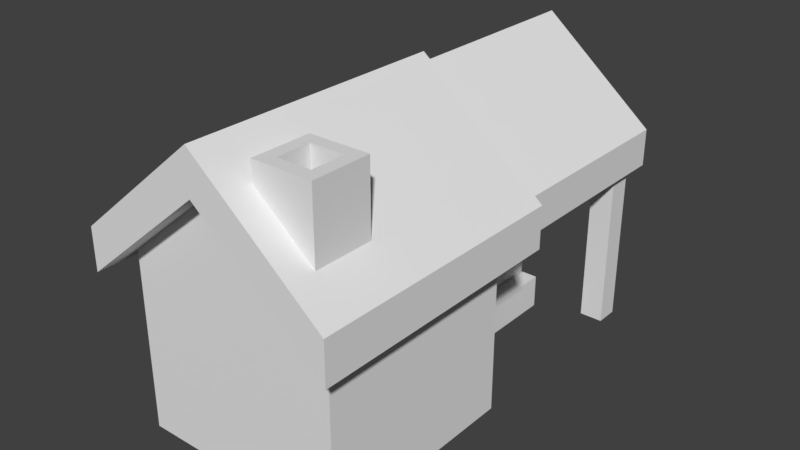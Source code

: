 # Source: forester-1.blend  (saved by Blender 2.78.0; exported with 4.5.12 LTS)
import bpy
from mathutils import Matrix  # noqa: F401  (used for matrix-valued properties, if any)

bpy.ops.wm.read_factory_settings(use_empty=True)
scene = bpy.context.scene
scene.name = 'Scene'

# ---- collections
col_collection_1 = bpy.data.collections.new('Collection 1'); scene.collection.children.link(col_collection_1)

# ---- world
world_world = bpy.data.worlds.new('World'); scene.world = world_world
world_world.color = (0.05088, 0.05088, 0.05088)
world_world.use_sun_shadow = False
world_world.sun_shadow_jitter_overblur = 0.0
world_world.cycles.sampling_method = 'MANUAL'

# ---- meshes
me_cube_008 = bpy.data.meshes.new('Cube.008')
me_cube_008.from_pydata([(-1.439, 0.1296, 0.004766), (-1.439, 0.1296, 1.795), (-1.439, 1.907, 0.004766), (-1.439, 1.907, 1.795), (0.3515, 0.1296, 0.004766), (0.3515, 0.1296, 1.795), (0.3515, 1.907, 0.004766), (0.3515, 1.907, 1.795), (-1.626, -0.09082, 1.361), (-1.626, -0.09082, 1.718), (-1.516, 3.86, 1.409), (-1.516, 3.86, 1.73), (0.5387, -0.09082, 1.357), (0.5387, -0.09082, 1.709), (0.4288, 3.86, 1.406), (0.4288, 3.86, 1.722), (-0.5438, 3.86, 2.211), (-0.5438, 3.86, 2.536), (-0.5438, -0.09082, 2.254), (-0.5438, -0.09082, 2.615), (-0.5438, 1.907, 0.004766), (-0.5438, 1.907, 2.413), (-0.5438, 0.1296, 0.004766), (-0.5438, 0.1296, 2.413), (0.1503, 3.539, 0.009179), (0.1503, 3.539, 1.745), (0.1503, 3.739, 0.009179), (0.1503, 3.739, 1.745), (0.3503, 3.539, 0.009179), (0.3503, 3.539, 1.745), (0.3503, 3.739, 0.009179), (0.3503, 3.739, 1.745), (-1.441, 3.539, 0.009179), (-1.441, 3.539, 1.745), (-1.441, 3.739, 0.009179), (-1.441, 3.739, 1.745), (-1.241, 3.539, 0.009179), (-1.241, 3.539, 1.745), (-1.241, 3.739, 0.009179), (-1.241, 3.739, 1.745), (-1.626, 2.154, 1.361), (-1.626, 2.154, 1.718), (0.5387, 2.154, 1.357), (0.5387, 2.154, 1.709), (-0.5438, 2.154, 2.615), (-0.5438, 2.154, 2.254), (-1.516, 2.164, 1.73), (0.4288, 2.164, 1.406), (-1.516, 2.164, 1.409), (0.4288, 2.164, 1.722), (-0.5438, 2.164, 2.536), (-0.5438, 2.164, 2.211), (-1.514, 0.6804, 0.003325), (-1.514, 0.6804, 1.003), (-1.514, 1.361, 0.003325), (-1.514, 1.361, 1.003), (-1.314, 0.6804, 0.003325), (-1.314, 0.6804, 1.003), (-1.314, 1.361, 0.003325), (-1.314, 1.361, 1.003), (-0.1936, 1.779, 0.003325), (-0.1936, 1.779, 1.003), (-0.8746, 1.779, 0.003325), (-0.8746, 1.779, 1.003), (-0.1936, 1.979, 0.003325), (-0.1936, 1.979, 1.003), (-0.8746, 1.979, 0.003325), (-0.8746, 1.979, 1.003), (-0.243, 0.1483, 1.51), (-0.243, 0.6473, 1.51), (0.256, 0.1483, 1.51), (0.256, 0.6473, 1.51), (-0.243, 0.1483, 2.53), (-0.243, 0.6473, 2.53), (0.256, 0.1483, 2.53), (0.256, 0.6473, 2.53), (-0.135, 0.2563, 2.53), (-0.135, 0.5393, 2.53), (0.148, 0.2563, 2.53), (0.148, 0.5393, 2.53), (-0.135, 0.2563, 2.201), (-0.135, 0.5393, 2.201), (0.148, 0.2563, 2.201), (0.148, 0.5393, 2.201), (-0.8433, 2.595, -0.004344), (-0.8433, 2.595, 0.2869), (-0.8433, 3.411, -0.004344), (-0.8433, 3.411, 0.2869), (-0.5521, 2.595, -0.004344), (-0.5521, 2.595, 0.2869), (-0.5521, 3.411, -0.004344), (-0.5521, 3.411, 0.2869), (-0.6986, 2.595, 0.299), (-0.6986, 2.595, 0.5902), (-0.6986, 3.411, 0.299), (-0.6986, 3.411, 0.5902), (-0.4074, 2.595, 0.299), (-0.4074, 2.595, 0.5902), (-0.4074, 3.411, 0.299), (-0.4074, 3.411, 0.5902), (-0.5469, 2.595, -0.004344), (-0.5469, 2.595, 0.2869), (-0.5469, 3.411, -0.004344), (-0.5469, 3.411, 0.2869), (-0.2557, 2.595, -0.004344), (-0.2557, 2.595, 0.2869), (-0.2557, 3.411, -0.004344), (-0.2557, 3.411, 0.2869)], [], [(0, 1, 3, 2), (20, 21, 7, 6), (6, 7, 5, 4), (22, 23, 1, 0), (20, 6, 4, 22), (21, 3, 1, 23), (48, 46, 11, 10), (16, 17, 15, 14), (42, 43, 13, 12), (18, 19, 9, 8), (45, 42, 12, 18), (44, 41, 9, 19), (43, 44, 19, 13), (40, 45, 18, 8), (12, 13, 19, 18), (10, 11, 17, 16), (7, 21, 23, 5), (2, 20, 22, 0), (4, 5, 23, 22), (2, 3, 21, 20), (24, 25, 27, 26), (26, 27, 31, 30), (30, 31, 29, 28), (28, 29, 25, 24), (26, 30, 28, 24), (31, 27, 25, 29), (32, 33, 35, 34), (34, 35, 39, 38), (38, 39, 37, 36), (36, 37, 33, 32), (34, 38, 36, 32), (39, 35, 33, 37), (48, 51, 45, 40), (49, 50, 44, 43), (50, 46, 41, 44), (51, 47, 42, 45), (47, 49, 43, 42), (8, 9, 41, 40), (14, 15, 49, 47), (16, 14, 47, 51), (17, 11, 46, 50), (15, 17, 50, 49), (10, 16, 51, 48), (40, 41, 46, 48), (52, 53, 55, 54), (54, 55, 59, 58), (58, 59, 57, 56), (56, 57, 53, 52), (54, 58, 56, 52), (59, 55, 53, 57), (60, 61, 63, 62), (62, 63, 67, 66), (66, 67, 65, 64), (64, 65, 61, 60), (62, 66, 64, 60), (67, 63, 61, 65), (70, 71, 75, 74), (72, 74, 78, 76), (69, 68, 72, 73), (68, 70, 74, 72), (71, 69, 73, 75), (78, 79, 83, 82), (75, 73, 77, 79), (74, 75, 79, 78), (73, 72, 76, 77), (83, 81, 80, 82), (77, 76, 80, 81), (76, 78, 82, 80), (79, 77, 81, 83), (84, 85, 87, 86), (86, 87, 91, 90), (90, 91, 89, 88), (88, 89, 85, 84), (86, 90, 88, 84), (91, 87, 85, 89), (92, 93, 95, 94), (94, 95, 99, 98), (98, 99, 97, 96), (96, 97, 93, 92), (94, 98, 96, 92), (99, 95, 93, 97), (100, 101, 103, 102), (102, 103, 107, 106), (106, 107, 105, 104), (104, 105, 101, 100), (102, 106, 104, 100), (107, 103, 101, 105)])
_uv = me_cube_008.uv_layers.new(name='UVMap')
_uv.uv.foreach_set('vector', [0.1846, 0.8378, 0.1846, 0.8111, 0.2112, 0.8111, 0.2112, 0.8378, 0.1444, 0.818, 0.1444, 0.782, 0.1578, 0.7912, 0.1578, 0.818, 0.1578, 0.8447, 0.1578, 0.818, 0.1844, 0.818, 0.1844, 0.8447, 0.1712, 0.782, 0.1712, 0.818, 0.1578, 0.8087, 0.1578, 0.782, 0.1311, 0.8314, 0.1311, 0.818, 0.1576, 0.818, 0.1576, 0.8314, 0.2366, 0.7954, 0.2366, 0.8088, 0.21, 0.8088, 0.21, 0.7954, 0.149, 0.5744, 0.1442, 0.5744, 0.1442, 0.5491, 0.149, 0.5491, 0.1562, 0.5313, 0.1514, 0.5313, 0.1635, 0.5167, 0.1683, 0.5167, 0.172, 0.4876, 0.1667, 0.4876, 0.1667, 0.454, 0.172, 0.454, 0.148, 0.4702, 0.1426, 0.4702, 0.156, 0.454, 0.1614, 0.4541, 0.06865, 0.454, 0.08484, 0.454, 0.08484, 0.4876, 0.06865, 0.4876, 0.101, 0.4876, 0.08484, 0.4876, 0.08484, 0.454, 0.101, 0.454, 0.1172, 0.4876, 0.101, 0.4876, 0.101, 0.454, 0.1172, 0.454, 0.05245, 0.454, 0.06865, 0.454, 0.06865, 0.4876, 0.05245, 0.4876, 0.1614, 0.4864, 0.1561, 0.4864, 0.1426, 0.4702, 0.148, 0.4702, 0.1683, 0.5458, 0.1635, 0.5458, 0.1514, 0.5313, 0.1562, 0.5313, 0.2366, 0.782, 0.2366, 0.7954, 0.21, 0.7954, 0.21, 0.782, 0.1311, 0.8448, 0.1311, 0.8314, 0.1576, 0.8314, 0.1576, 0.8448, 0.1846, 0.782, 0.1846, 0.8087, 0.1712, 0.818, 0.1712, 0.782, 0.1311, 0.818, 0.1311, 0.7912, 0.1444, 0.782, 0.1444, 0.818, 0.1203, 0.888, 0.1203, 0.8621, 0.1233, 0.8621, 0.1233, 0.888, 0.192, 0.8834, 0.192, 0.8575, 0.195, 0.8575, 0.195, 0.8834, 0.1924, 0.7657, 0.1924, 0.7917, 0.1894, 0.7917, 0.1894, 0.7657, 0.1965, 0.8284, 0.1965, 0.8543, 0.1935, 0.8543, 0.1935, 0.8284, 0.1449, 0.7948, 0.1479, 0.7948, 0.1479, 0.7978, 0.1449, 0.7978, 0.1479, 0.7948, 0.1509, 0.7948, 0.1509, 0.7978, 0.1479, 0.7978, 0.09329, 0.888, 0.09329, 0.8621, 0.09628, 0.8621, 0.09628, 0.888, 0.1905, 0.8543, 0.1905, 0.8284, 0.1935, 0.8284, 0.1935, 0.8543, 0.0903, 0.888, 0.0903, 0.8621, 0.09329, 0.8621, 0.09329, 0.888, 0.1954, 0.7657, 0.1954, 0.7917, 0.1924, 0.7917, 0.1924, 0.7657, 0.1389, 0.7948, 0.1419, 0.7948, 0.1419, 0.7978, 0.1389, 0.7978, 0.1449, 0.7978, 0.1419, 0.7978, 0.1419, 0.7948, 0.1449, 0.7948, 0.1187, 0.5451, 0.1067, 0.5596, 0.106, 0.5596, 0.1194, 0.5435, 0.1459, 0.5184, 0.1338, 0.5329, 0.1326, 0.5329, 0.1461, 0.5167, 0.1338, 0.5329, 0.1459, 0.5474, 0.1461, 0.5491, 0.1326, 0.5329, 0.1067, 0.5596, 0.1187, 0.5742, 0.1194, 0.5758, 0.106, 0.5596, 0.1507, 0.5183, 0.1459, 0.5184, 0.1461, 0.5167, 0.1514, 0.5167, 0.1667, 0.4876, 0.1614, 0.4876, 0.1614, 0.454, 0.1667, 0.454, 0.173, 0.5421, 0.1683, 0.5421, 0.1683, 0.5167, 0.173, 0.5167, 0.1172, 0.4686, 0.1172, 0.454, 0.1426, 0.454, 0.1426, 0.4686, 0.1314, 0.5022, 0.1314, 0.5167, 0.106, 0.5167, 0.106, 0.5022, 0.1314, 0.4876, 0.1314, 0.5022, 0.106, 0.5022, 0.106, 0.4876, 0.1172, 0.4831, 0.1172, 0.4686, 0.1426, 0.4686, 0.1426, 0.4831, 0.1514, 0.5491, 0.1461, 0.5491, 0.1459, 0.5474, 0.1507, 0.5474, 0.8129, 0.8337, 0.8129, 0.8188, 0.8231, 0.8188, 0.8231, 0.8337, 0.7891, 0.8487, 0.7891, 0.8337, 0.7921, 0.8337, 0.7921, 0.8487, 0.8231, 0.8337, 0.8231, 0.8188, 0.8332, 0.8188, 0.8332, 0.8337, 0.7951, 0.8337, 0.7951, 0.8487, 0.7921, 0.8487, 0.7921, 0.8337, 0.853, 0.835, 0.856, 0.835, 0.856, 0.8452, 0.853, 0.8452, 0.859, 0.835, 0.862, 0.835, 0.862, 0.8452, 0.859, 0.8452, 0.7963, 0.8337, 0.7963, 0.8188, 0.8065, 0.8188, 0.8065, 0.8337, 0.7861, 0.8487, 0.7861, 0.8337, 0.7891, 0.8337, 0.7891, 0.8487, 0.7963, 0.8188, 0.7963, 0.8337, 0.7861, 0.8337, 0.7861, 0.8188, 0.8332, 0.8337, 0.8332, 0.8188, 0.8362, 0.8188, 0.8362, 0.8337, 0.859, 0.8452, 0.856, 0.8452, 0.856, 0.835, 0.859, 0.835, 0.9062, 0.7815, 0.9032, 0.7815, 0.9032, 0.7713, 0.9062, 0.7713, 0.1142, 0.522, 0.1216, 0.522, 0.1216, 0.5373, 0.1142, 0.5373, 0.09758, 0.5295, 0.09758, 0.522, 0.09919, 0.5237, 0.09919, 0.5279, 0.212, 0.4596, 0.2045, 0.4596, 0.2045, 0.4443, 0.212, 0.4443, 0.1291, 0.522, 0.1366, 0.522, 0.1366, 0.5373, 0.1291, 0.5373, 0.1291, 0.5373, 0.1216, 0.5373, 0.1216, 0.522, 0.1291, 0.522, 0.1929, 0.4675, 0.1972, 0.4675, 0.1972, 0.4724, 0.1929, 0.4724, 0.105, 0.522, 0.105, 0.5295, 0.1034, 0.5279, 0.1034, 0.5237, 0.09758, 0.522, 0.105, 0.522, 0.1034, 0.5237, 0.09919, 0.5237, 0.105, 0.5295, 0.09758, 0.5295, 0.09919, 0.5279, 0.1034, 0.5279, 0.7765, 0.47, 0.7723, 0.47, 0.7723, 0.4658, 0.7765, 0.4658, 0.2014, 0.4724, 0.1972, 0.4724, 0.1972, 0.4675, 0.2014, 0.4675, 0.1633, 0.5233, 0.1675, 0.5233, 0.1675, 0.5282, 0.1633, 0.5282, 0.1906, 0.5306, 0.1863, 0.5306, 0.1863, 0.5256, 0.1906, 0.5256, 0.8891, 0.9101, 0.8729, 0.9101, 0.8729, 0.8693, 0.8891, 0.8693, 0.1494, 0.8468, 0.1494, 0.8322, 0.1655, 0.8322, 0.1655, 0.8468, 0.8244, 0.8693, 0.8083, 0.8693, 0.8083, 0.8285, 0.8244, 0.8285, 0.1655, 0.8468, 0.1655, 0.8322, 0.1817, 0.8322, 0.1817, 0.8468, 0.7921, 0.8693, 0.8083, 0.8693, 0.8083, 0.9101, 0.7921, 0.9101, 0.8729, 0.8693, 0.8568, 0.8693, 0.8568, 0.8285, 0.8729, 0.8285, 0.8891, 0.8693, 0.8729, 0.8693, 0.8729, 0.8285, 0.8891, 0.8285, 0.117, 0.8468, 0.117, 0.8322, 0.1332, 0.8322, 0.1332, 0.8468, 0.8406, 0.8693, 0.8568, 0.8693, 0.8568, 0.9101, 0.8406, 0.9101, 0.08468, 0.8468, 0.08468, 0.8322, 0.1008, 0.8322, 0.1008, 0.8468, 0.8568, 0.8693, 0.8729, 0.8693, 0.8729, 0.9101, 0.8568, 0.9101, 0.8406, 0.8285, 0.8568, 0.8285, 0.8568, 0.8693, 0.8406, 0.8693, 0.8244, 0.9101, 0.8083, 0.9101, 0.8083, 0.8693, 0.8244, 0.8693, 0.117, 0.8468, 0.1008, 0.8468, 0.1008, 0.8322, 0.117, 0.8322, 0.8083, 0.8693, 0.7921, 0.8693, 0.7921, 0.8285, 0.8083, 0.8285, 0.1332, 0.8468, 0.1332, 0.8322, 0.1494, 0.8322, 0.1494, 0.8468, 0.8244, 0.8693, 0.8406, 0.8693, 0.8406, 0.9101, 0.8244, 0.9101, 0.8244, 0.8285, 0.8406, 0.8285, 0.8406, 0.8693, 0.8244, 0.8693])
me_cube_008.use_remesh_preserve_volume = False
me_cube_008.use_remesh_preserve_attributes = False
me_cube_008.use_mirror_vertex_groups = False
me_cube_008.update()

# ---- objects
ob_cube_009 = bpy.data.objects.new('Cube.009', me_cube_008)

# ---- transforms, parenting, visibility, modifiers, constraints
ob_cube_009.location = (0.553, -1.924, 0.0)
ob_cube_009.lineart.crease_threshold = 0.0

# ---- collection membership
col_collection_1.objects.link(ob_cube_009)

# ---- scene / render settings (as saved in the file)
scene.frame_start = 1; scene.frame_end = 250; scene.frame_set(1)
scene.render.engine = 'BLENDER_EEVEE_NEXT'
scene.render.resolution_percentage = 50
scene.render.dither_intensity = 0.0
scene.cycles.use_denoising = False
scene.cycles.samples = 128
scene.cycles.sampling_pattern = 'TABULATED_SOBOL'
scene.cycles.light_sampling_threshold = 0.0
scene.cycles.use_adaptive_sampling = False
scene.cycles.use_light_tree = False
scene.cycles.blur_glossy = 0.0
scene.cycles.sample_clamp_indirect = 0.0
scene.view_settings.view_transform = 'Standard'
bpy.context.view_layer.update()

# ---- added for rendering (the .blend has no active camera and no usable light): camera, sun
cam_auto = bpy.data.cameras.new('AutoCamera')
cam_auto.lens = 50.0
cam_auto.sensor_width = 36.0
cam_auto.clip_end = 1000.0
ob_auto_camera = bpy.data.objects.new('AutoCamera', cam_auto)
scene.collection.objects.link(ob_auto_camera)
ob_auto_camera.location = (4.83021, -5.82465, 5.16198)
ob_auto_camera.rotation_euler = (1.09748, -7.21219e-08, 0.694738)
scene.camera = ob_auto_camera
light_auto_sun = bpy.data.lights.new('AutoSun', 'SUN')
light_auto_sun.energy = 3.0
light_auto_sun.angle = 0.0523599
ob_auto_sun = bpy.data.objects.new('AutoSun', light_auto_sun)
scene.collection.objects.link(ob_auto_sun)
ob_auto_sun.rotation_euler = (0.872665, 0.174533, 0.523599)
bpy.context.view_layer.update()
